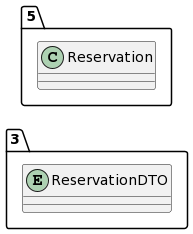

The diagram above was rendered by PlantUML. Its source (embedded in the PNG):
@startuml
allow_mixing
left to right direction
package "3"{
entity ReservationDTO

}
package "5"{
class Reservation
}
@enduml